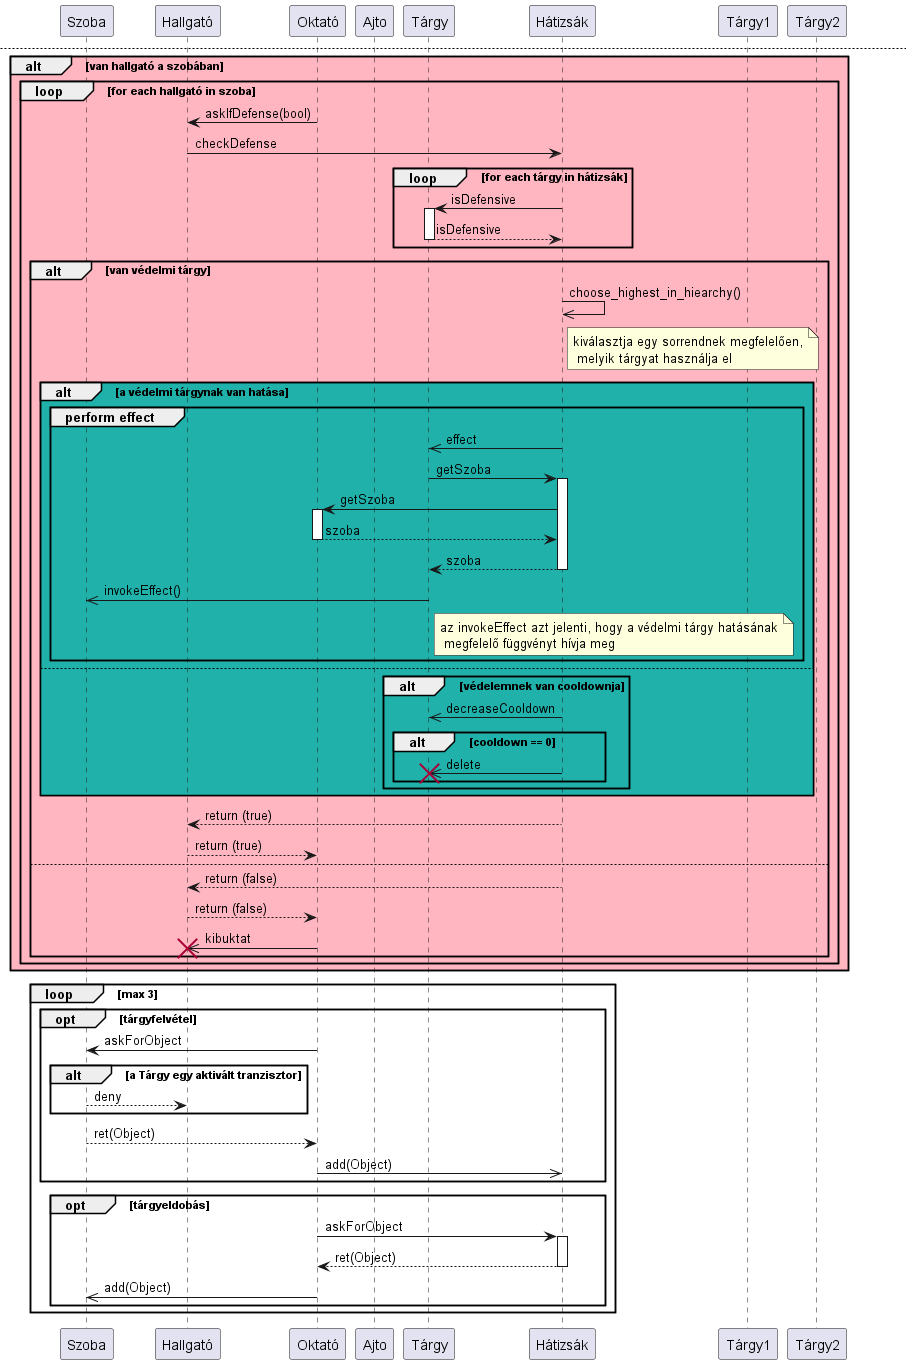

The diagram above was rendered by PlantUML. Its source (embedded in the PNG):
@startuml Round_okt
participant Szoba as sz
participant Hallgató as h
participant Oktató as okt
participant Ajto as a
participant Tárgy as t
participant Hátizsák as hát

!includesub gased_rucksack.puml!GAS_RUCKSACK

$gasRuck("okt", "Tárgy1")

opt #LightYellow Move
    h->sz : Move

    loop door_num
        sz->a ++: askDirections
        return ret(directions)
    end

    alt Szoba.capacity!=full && there is entrance
        sz-->h : MoveAccept
        sz->>sz : setParticipants
        h->>h : setRoom    
    else
        sz-->h : MoveDeny
    end

    $gasRuck("okt", "Tárgy2")
end

' ---------------------- '
newpage

alt #LightPink van hallgató a szobában
    loop for each hallgató in szoba

        okt -> h : askIfDefense(bool)

        h->hát : checkDefense
        loop for each tárgy in hátizsák
            hát->t ++: isDefensive
            return isDefensive
        end
        
        alt van védelmi tárgy
            hát->>hát : choose_highest_in_hiearchy()

            note right of hát : kiválasztja egy sorrendnek megfelelően,\n melyik tárgyat használja el
            alt #LightSeaGreen a védelmi tárgynak van hatása

                group perform effect

                    hát->>t : effect
                    t->hát ++ : getSzoba
                    hát->okt ++: getSzoba
                    return szoba
                    hát-->t --: szoba
                    t->>sz : invokeEffect()

                    note right of t : az invokeEffect azt jelenti, hogy a védelmi tárgy hatásának\n megfelelő függvényt hívja meg
                end
            else
                alt védelemnek van cooldownja
                hát->>t : decreaseCooldown
                alt cooldown == 0
                    hát->>t !!: delete
                end
            end
            end

            hát-->h : return (true)
            h-->okt : return (true)
        else
            hát-->h : return (false)
            h-->okt : return (false)
            okt ->> h !! : kibuktat            
        end
    end
end

loop max 3
    opt tárgyfelvétel
        okt->sz : askForObject
        alt a Tárgy egy aktivált tranzisztor
            sz-->h : deny
        end
        sz-->okt : ret(Object)
        okt->>hát : add(Object)
    end

    opt tárgyeldobás
        okt->hát ++: askForObject
        hát-->okt --: ret(Object)
        okt->>sz : add(Object)
    end
end
@enduml